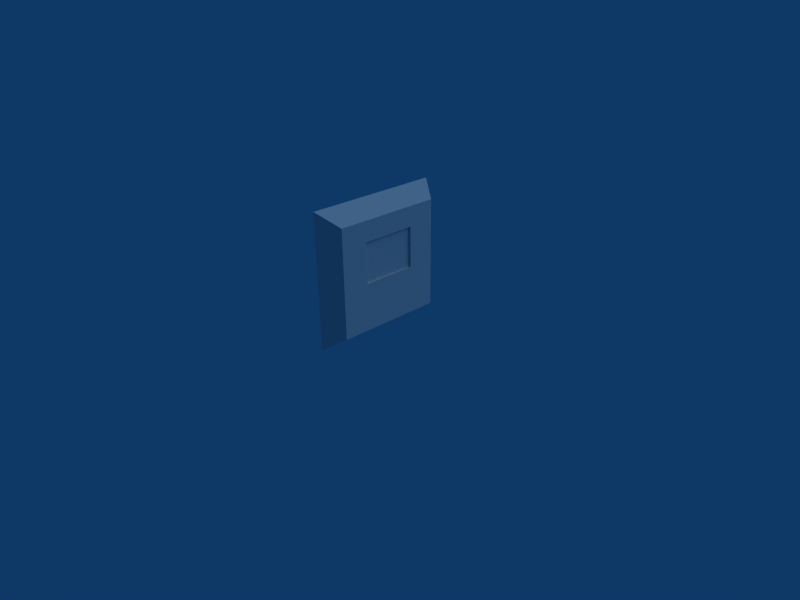 # Source: tapa2x2.blend  (saved by Blender 2.49.2; exported with 4.5.12 LTS)
import bpy
from mathutils import Matrix  # noqa: F401  (used for matrix-valued properties, if any)

bpy.ops.wm.read_factory_settings(use_empty=True)
scene = bpy.context.scene
scene.name = 'Scene'

# ---- collections
col_collection_1 = bpy.data.collections.new('Collection 1'); scene.collection.children.link(col_collection_1)

# ---- materials (node trees are filled in below, after node groups)
mat_material = bpy.data.materials.new('Material')
mat_material.alpha_threshold = 0.0
mat_material.roughness = 0.5
mat_material.line_color = (0.0, 0.0, 0.0, 1.0)
mat_ma_pared = bpy.data.materials.new('ma_pared')
mat_ma_pared.alpha_threshold = 0.0
mat_ma_pared.roughness = 0.5
mat_ma_pared.line_color = (0.0, 0.0, 0.0, 1.0)

# ---- material node trees

# ---- world
world_world = bpy.data.worlds.new('World'); scene.world = world_world
world_world.color = (0.05656, 0.2208, 0.4)
world_world.use_sun_shadow = False
world_world.sun_shadow_jitter_overblur = 0.0
world_world.cycles.sampling_method = 'MANUAL'
world_world.cycles.sample_map_resolution = 256

# ---- cameras
cam_camera = bpy.data.cameras.new('Camera')
cam_camera.passepartout_alpha = 0.2
cam_camera.clip_end = 100.0
cam_camera.lens = 35.0
cam_camera.ortho_scale = 7.314
cam_camera.show_passepartout = False
cam_camera.show_safe_areas = True
cam_camera.dof.focus_distance = 0.0
cam_camera.dof.aperture_fstop = 128.0

# ---- lights
light_lamp = bpy.data.lights.new('Lamp', 'SUN')
light_lamp.transmission_factor = 0.0
light_lamp.angle = 1.571
light_lamp.energy = 1.0
light_lamp.shadow_buffer_clip_start = 0.5
light_lamp.shadow_soft_size = 1.0
light_lamp.shadow_cascade_max_distance = 1000.0
light_lamp.cycles.use_multiple_importance_sampling = False

# ---- meshes
me_cristal = bpy.data.meshes.new('cristal')
me_cristal.from_pydata([(1.0, 1.0, -1.001), (1.0, -1.0, -1.001), (-1.0, -1.0, -1.001), (-1.0, 1.0, -1.001), (1.0, 1.0, 1.001), (1.0, -1.0, 1.001), (-1.0, -1.0, 1.001), (-1.0, 1.0, 1.001)], [], [(0, 4, 5, 1), (2, 6, 7, 3)])
_uv = me_cristal.uv_layers.new(name='UVTex')
_uv.uv.foreach_set('vector', [0.0, 0.0, 1.0, 0.0, 1.0, 1.0, 0.0, 1.0, 0.0, 0.0, 1.0, 0.0, 1.0, 1.0, 0.0, 1.0])
me_cristal.materials.append(mat_material)
me_cristal.use_remesh_preserve_volume = False
me_cristal.use_remesh_preserve_attributes = False
me_cristal.use_mirror_vertex_groups = False
me_cristal.update()
me_pared = bpy.data.meshes.new('pared')
me_pared.from_pydata([(1.0, 0.8, -0.8), (1.0, -0.8, -0.8), (-1.0, -1.0, -1.0), (-1.0, 1.0, -1.0), (1.0, 0.8, 0.8), (-1.0, 1.0, 1.0), (-1.0, -1.0, 1.0), (1.0, -0.8, 0.8), (1.0, -0.4, -0.1), (1.0, -0.4, 0.5), (-1.0, 0.4, -0.1), (-1.0, 0.4, 0.5), (-1.0, -0.4, 0.5), (-1.0, -0.4, -0.1), (1.0, 0.4, 0.5), (1.0, 0.4, -0.1)], [], [(0, 1, 2, 3), (4, 5, 6, 7), (1, 7, 6, 2), (4, 0, 3, 5), (7, 1, 8, 9), (5, 3, 10, 11), (6, 12, 13, 2), (15, 0, 4, 14), (0, 15, 8, 1), (2, 13, 10, 3), (9, 14, 4, 7), (15, 10, 13, 8), (11, 12, 6, 5), (15, 14, 11, 10), (8, 13, 12, 9), (12, 11, 14, 9)])
_uv = me_pared.uv_layers.new(name='UVTex')
_uv.uv.foreach_set('vector', [0.0, 0.0, 1.0, 0.0, 1.0, 1.0, 0.0, 1.0, 0.0, 0.0, 1.0, 0.0, 1.0, 1.0, 0.0, 1.0, 0.0, 0.0, 1.0, 0.0, 1.0, 1.0, 0.0, 1.0, 0.0, 0.0, 1.0, 0.0, 1.0, 1.0, 0.0, 1.0, 0.0, 0.0, 1.0, 0.0, 1.0, 1.0, 0.0, 1.0, 0.0, 0.0, 1.0, 0.0, 1.0, 1.0, 0.0, 1.0, 0.0, 0.0, 1.0, 0.0, 1.0, 1.0, 0.0, 1.0, 0.0, 0.0, 1.0, 0.0, 1.0, 1.0, 0.0, 1.0, 0.0, 0.0, 1.0, 0.0, 1.0, 1.0, 0.0, 1.0, 0.0, 0.0, 1.0, 0.0, 1.0, 1.0, 0.0, 1.0, 0.0, 0.0, 1.0, 0.0, 1.0, 1.0, 0.0, 1.0, 0.0, 0.0, 1.0, 0.0, 1.0, 1.0, 0.0, 1.0, 0.0, 0.0, 1.0, 0.0, 1.0, 1.0, 0.0, 1.0, 0.0, 0.0, 1.0, 0.0, 1.0, 1.0, 0.0, 1.0, 0.0, 0.0, 1.0, 0.0, 1.0, 1.0, 0.0, 1.0, 0.0, 0.0, 1.0, 0.0, 1.0, 1.0, 0.0, 1.0])
me_pared.materials.append(mat_ma_pared)
me_pared.use_remesh_preserve_volume = False
me_pared.use_remesh_preserve_attributes = False
me_pared.use_mirror_vertex_groups = False
me_pared.update()

# ---- objects
ob_cristal = bpy.data.objects.new('cristal', me_cristal)
ob_pared = bpy.data.objects.new('pared', me_pared)
ob_lamp = bpy.data.objects.new('Lamp', light_lamp)
ob_camera = bpy.data.objects.new('Camera', cam_camera)

# ---- transforms, parenting, visibility, modifiers, constraints
ob_cristal.location = (0.15, 0.0, 1.2)
ob_cristal.scale = (0.12, 0.4, 0.2996)
ob_cristal.lock_rotations_4d = False
ob_cristal.empty_display_type = 'ARROWS'
ob_cristal.lineart.crease_threshold = 0.0
ob_pared.location = (0.15, 0.0, 1.0)
ob_pared.scale = (0.15, 1.0, 1.0)
ob_pared.lock_rotations_4d = False
ob_pared.empty_display_type = 'ARROWS'
ob_pared.lineart.crease_threshold = 0.0
ob_lamp.location = (9.0, -6.0, 3.0)
ob_lamp.rotation_euler = (-1.418e-08, 0.7854, 0.9599)
ob_lamp.lock_rotations_4d = False
ob_lamp.empty_display_type = 'ARROWS'
ob_lamp.lineart.crease_threshold = 0.0
ob_camera.location = (7.481, -6.508, 5.344)
ob_camera.rotation_euler = (1.109, 0.01082, 0.8149)
ob_camera.lock_rotations_4d = False
ob_camera.empty_display_type = 'ARROWS'
ob_camera.color = (0.0, 0.0, 0.0, 0.0)
ob_camera.display_type = 'WIRE'
ob_camera.lineart.crease_threshold = 0.0

# ---- collection membership
col_collection_1.objects.link(ob_cristal)
col_collection_1.objects.link(ob_pared)
col_collection_1.objects.link(ob_lamp)
col_collection_1.objects.link(ob_camera)

# ---- scene / render settings (as saved in the file)
scene.camera = ob_camera
scene.frame_start = 1; scene.frame_end = 250; scene.frame_set(1)
scene.render.engine = 'BLENDER_EEVEE_NEXT'
scene.render.image_settings.file_format = 'JPEG'
scene.render.image_settings.color_mode = 'RGB'
scene.render.image_settings.compression = 90
scene.render.resolution_x = 800
scene.render.resolution_y = 600
scene.render.pixel_aspect_x = 100.0
scene.render.pixel_aspect_y = 100.0
scene.render.fps = 25
scene.render.dither_intensity = 0.0
scene.render.use_compositing = False
scene.render.use_sequencer = False
scene.render.bake_margin = 2
scene.render.bake_bias = 0.0
scene.render.use_stamp_time = False
scene.render.use_stamp_date = False
scene.render.use_stamp_frame = False
scene.render.use_stamp_camera = False
scene.render.use_stamp_scene = False
scene.render.use_stamp_filename = False
scene.render.use_stamp_render_time = False
scene.render.stamp_font_size = 0
scene.cycles.use_denoising = False
scene.cycles.samples = 10
scene.cycles.sampling_pattern = 'TABULATED_SOBOL'
scene.cycles.light_sampling_threshold = 0.0
scene.cycles.use_adaptive_sampling = False
scene.cycles.use_light_tree = False
scene.cycles.blur_glossy = 0.0
scene.cycles.volume_bounces = 1
scene.cycles.pixel_filter_type = 'GAUSSIAN'
scene.cycles.sample_clamp_indirect = 0.0
scene.view_settings.view_transform = 'Raw'
bpy.context.view_layer.update()
